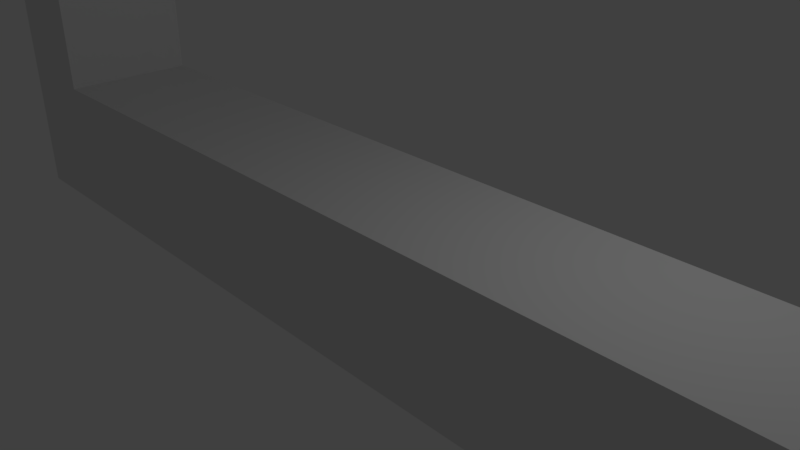 # Source: examplelayout.blend  (saved by Blender 2.78.0; exported with 4.5.12 LTS)
import bpy
from mathutils import Matrix  # noqa: F401  (used for matrix-valued properties, if any)

bpy.ops.wm.read_factory_settings(use_empty=True)
scene = bpy.context.scene
scene.name = 'Scene'

# ---- collections
col_collection_1 = bpy.data.collections.new('Collection 1'); scene.collection.children.link(col_collection_1)

# ---- materials (node trees are filled in below, after node groups)
mat_material = bpy.data.materials.new('Material')
mat_material.alpha_threshold = 0.0
mat_material.use_transparent_shadow = False
mat_material.roughness = 0.5
mat_material.line_color = (0.0, 0.0, 0.0, 1.0)

# ---- material node trees

# ---- world
world_world = bpy.data.worlds.new('World'); scene.world = world_world
world_world.color = (0.05088, 0.05088, 0.05088)
world_world.use_sun_shadow = False
world_world.sun_shadow_jitter_overblur = 0.0
world_world.cycles.sampling_method = 'MANUAL'

# ---- cameras
cam_camera = bpy.data.cameras.new('Camera')
cam_camera.clip_end = 100.0
cam_camera.lens = 35.0
cam_camera.sensor_width = 32.0
cam_camera.sensor_height = 18.0
cam_camera.ortho_scale = 7.314
cam_camera.dof.focus_distance = 0.0
cam_camera.dof.aperture_fstop = 128.0

# ---- lights
light_lamp = bpy.data.lights.new('Lamp', 'POINT')
light_lamp.transmission_factor = 0.0
light_lamp.cutoff_distance = 30.0
light_lamp.energy = 100.0
light_lamp.shadow_buffer_clip_start = 1.001
light_lamp.shadow_soft_size = 0.1
light_lamp.shadow_maximum_resolution = 0.006
light_lamp.use_absolute_resolution = True

# ---- meshes
me_cube = bpy.data.meshes.new('Cube')
me_cube.from_pydata([(14.43, 1.0, -1.0), (14.43, -1.0, -1.0), (-1.0, -1.0, -1.0), (-1.0, 1.0, -1.0), (14.43, 1.0, 1.0), (14.43, -1.0, 1.0), (-1.0, -1.0, 1.0), (-1.0, 1.0, 1.0), (0.3914, 1.0, -1.0), (0.3914, -1.0, -1.0), (0.3914, 1.0, 1.0), (0.3914, -1.0, 1.0), (-1.0, -1.0, 5.637), (-1.0, 1.0, 5.637), (0.3914, 1.0, 5.637), (0.3914, -1.0, 5.637)], [], [(8, 9, 2, 3), (7, 6, 12, 13), (0, 4, 5, 1), (9, 11, 6, 2), (2, 6, 7, 3), (10, 8, 3, 7), (4, 0, 8, 10), (1, 5, 11, 9), (4, 10, 11, 5), (0, 1, 9, 8), (14, 13, 12, 15), (10, 7, 13, 14), (11, 10, 14, 15), (6, 11, 15, 12)])
me_cube.materials.append(mat_material)
me_cube.use_remesh_preserve_volume = False
me_cube.use_remesh_preserve_attributes = False
me_cube.use_mirror_vertex_groups = False
me_cube.update()

# ---- objects
ob_cube = bpy.data.objects.new('Cube', me_cube)
ob_lamp = bpy.data.objects.new('Lamp', light_lamp)
ob_camera = bpy.data.objects.new('Camera', cam_camera)

# ---- transforms, parenting, visibility, modifiers, constraints
ob_cube.location = (-6.489, 0.02861, -0.007405)
ob_cube.lock_rotations_4d = False
ob_cube.empty_display_type = 'ARROWS'
ob_cube.lineart.crease_threshold = 0.0
ob_lamp.location = (4.076, 1.005, 5.904)
ob_lamp.rotation_euler = (0.6503, 0.05522, 1.866)
ob_lamp.lock_rotations_4d = False
ob_lamp.empty_display_type = 'ARROWS'
ob_lamp.color = (0.0, 0.0, 0.0, 0.0)
ob_lamp.lineart.crease_threshold = 0.0
ob_camera.location = (7.481, -6.508, 5.344)
ob_camera.rotation_euler = (1.109, 0.0, 0.8149)
ob_camera.lock_rotations_4d = False
ob_camera.empty_display_type = 'ARROWS'
ob_camera.color = (0.0, 0.0, 0.0, 0.0)
ob_camera.display_type = 'WIRE'
ob_camera.lineart.crease_threshold = 0.0

# ---- collection membership
col_collection_1.objects.link(ob_cube)
col_collection_1.objects.link(ob_lamp)
col_collection_1.objects.link(ob_camera)

# ---- scene / render settings (as saved in the file)
scene.camera = ob_camera
scene.frame_start = 1; scene.frame_end = 250; scene.frame_set(0)
scene.render.engine = 'BLENDER_EEVEE_NEXT'
scene.render.resolution_percentage = 50
scene.render.dither_intensity = 0.0
scene.cycles.use_denoising = False
scene.cycles.samples = 128
scene.cycles.sampling_pattern = 'TABULATED_SOBOL'
scene.cycles.light_sampling_threshold = 0.0
scene.cycles.use_adaptive_sampling = False
scene.cycles.use_light_tree = False
scene.cycles.blur_glossy = 0.0
scene.cycles.sample_clamp_indirect = 0.0
scene.view_settings.view_transform = 'Standard'
bpy.context.view_layer.update()
